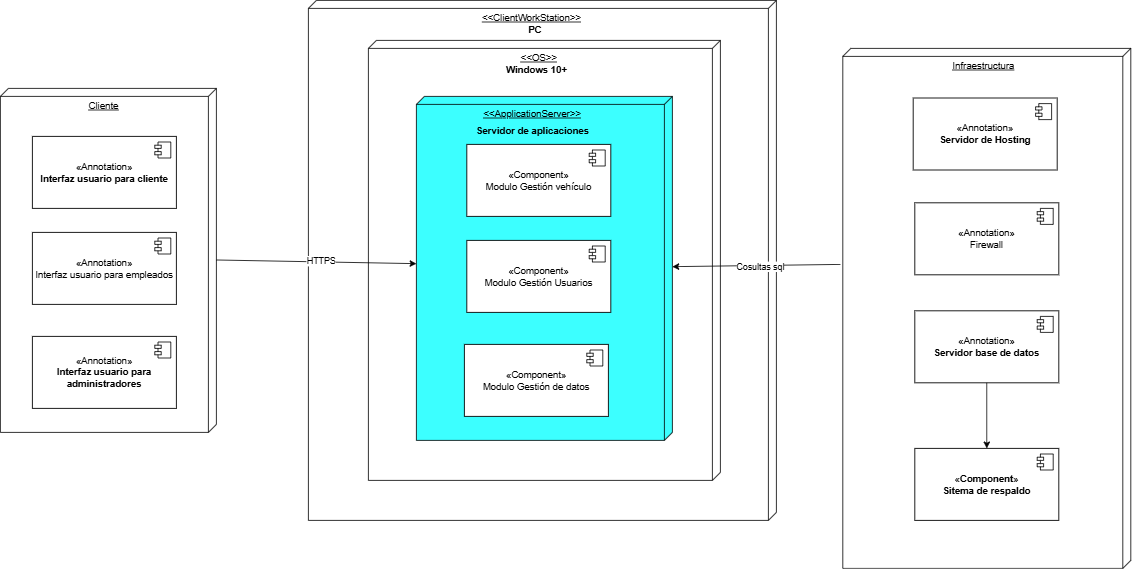

The diagram above was exported from draw.io. Its source (the exported page's mxGraphModel, read from the mxfile embedded in the PNG):
<mxGraphModel dx="2210" dy="745" grid="1" gridSize="10" guides="1" tooltips="1" connect="1" arrows="1" fold="1" page="1" pageScale="1" pageWidth="827" pageHeight="1169" math="0" shadow="0">
  <root>
    <mxCell id="0" />
    <mxCell id="1" parent="0" />
    <mxCell id="ODYcHVrw--HnXxYuimgk-1" value="&lt;span style=&quot;white-space: pre;&quot;&gt;&#09;&lt;span style=&quot;white-space: pre;&quot;&gt;&#09;&lt;/span&gt;&lt;span style=&quot;white-space: pre;&quot;&gt;&#09;&lt;span style=&quot;white-space: pre;&quot;&gt;&#09;&lt;/span&gt;&lt;span style=&quot;white-space: pre;&quot;&gt;&#09;&lt;span style=&quot;white-space: pre;&quot;&gt;&#09;&lt;/span&gt;&lt;span style=&quot;white-space: pre;&quot;&gt;&#09;&lt;/span&gt;&lt;span style=&quot;white-space: pre;&quot;&gt;&#09;&lt;/span&gt;&lt;/span&gt;&lt;/span&gt;&amp;lt;&amp;lt;ClientWorkStation&amp;gt;&amp;gt;&lt;/span&gt;" style="verticalAlign=top;align=left;spacingTop=8;spacingLeft=2;spacingRight=12;shape=cube;size=10;direction=south;fontStyle=4;html=1;whiteSpace=wrap;" parent="1" vertex="1">
      <mxGeometry x="105" y="30" width="585" height="650" as="geometry" />
    </mxCell>
    <mxCell id="ODYcHVrw--HnXxYuimgk-2" value="PC" style="text;align=center;fontStyle=1;verticalAlign=middle;spacingLeft=3;spacingRight=3;strokeColor=none;rotatable=0;points=[[0,0.5],[1,0.5]];portConstraint=eastwest;html=1;" parent="1" vertex="1">
      <mxGeometry x="367" y="66" width="41" as="geometry" />
    </mxCell>
    <mxCell id="ODYcHVrw--HnXxYuimgk-5" value="&lt;span style=&quot;white-space: pre;&quot;&gt;&#09;&lt;/span&gt;&lt;span style=&quot;white-space: pre;&quot;&gt;&#09;&lt;/span&gt;&lt;span style=&quot;white-space: pre;&quot;&gt;&#09;&lt;/span&gt;&lt;span style=&quot;white-space: pre;&quot;&gt;&#09;&lt;span style=&quot;white-space: pre;&quot;&gt;&#09;&lt;/span&gt;&lt;span style=&quot;white-space: pre;&quot;&gt;&#09;&lt;/span&gt;&lt;span style=&quot;white-space: pre;&quot;&gt;&#09;&lt;/span&gt;&lt;/span&gt;&amp;lt;&amp;lt;OS&amp;gt;&amp;gt;" style="verticalAlign=top;align=left;spacingTop=8;spacingLeft=2;spacingRight=12;shape=cube;size=10;direction=south;fontStyle=4;html=1;whiteSpace=wrap;" parent="1" vertex="1">
      <mxGeometry x="180" y="80" width="440" height="550" as="geometry" />
    </mxCell>
    <mxCell id="ODYcHVrw--HnXxYuimgk-6" value="Windows 10+" style="text;align=center;fontStyle=1;verticalAlign=middle;spacingLeft=3;spacingRight=3;strokeColor=none;rotatable=0;points=[[0,0.5],[1,0.5]];portConstraint=eastwest;html=1;" parent="1" vertex="1">
      <mxGeometry x="350" y="104" width="80" height="26" as="geometry" />
    </mxCell>
    <mxCell id="ODYcHVrw--HnXxYuimgk-7" value="&lt;span style=&quot;white-space: pre;&quot;&gt;&#09;&lt;/span&gt;&lt;span style=&quot;white-space: pre;&quot;&gt;&#09;&lt;span style=&quot;white-space: pre;&quot;&gt;&#09;&lt;/span&gt;&lt;/span&gt;&amp;lt;&amp;lt;ApplicationServer&amp;gt;&amp;gt;" style="verticalAlign=top;align=left;spacingTop=8;spacingLeft=2;spacingRight=12;shape=cube;size=10;direction=south;fontStyle=4;html=1;whiteSpace=wrap;fillColor=light-dark(#3CFFFF,#33FFFF);fillStyle=solid;" parent="1" vertex="1">
      <mxGeometry x="240" y="150" width="320" height="430" as="geometry" />
    </mxCell>
    <mxCell id="ODYcHVrw--HnXxYuimgk-8" value="Servidor de aplicaciones" style="text;align=center;fontStyle=1;verticalAlign=middle;spacingLeft=3;spacingRight=3;strokeColor=none;rotatable=0;points=[[0,0.5],[1,0.5]];portConstraint=eastwest;html=1;" parent="1" vertex="1">
      <mxGeometry x="345" y="180" width="80" height="26" as="geometry" />
    </mxCell>
    <mxCell id="ODYcHVrw--HnXxYuimgk-9" value="«Component»&lt;br&gt;Modulo Gestión vehículo" style="html=1;dropTarget=0;whiteSpace=wrap;" parent="1" vertex="1">
      <mxGeometry x="303" y="210" width="180" height="90" as="geometry" />
    </mxCell>
    <mxCell id="ODYcHVrw--HnXxYuimgk-10" value="" style="shape=module;jettyWidth=8;jettyHeight=4;" parent="ODYcHVrw--HnXxYuimgk-9" vertex="1">
      <mxGeometry x="1" width="20" height="20" relative="1" as="geometry">
        <mxPoint x="-27" y="7" as="offset" />
      </mxGeometry>
    </mxCell>
    <mxCell id="ODYcHVrw--HnXxYuimgk-11" value="«Component»&lt;br&gt;Modulo Gestión Usuarios" style="html=1;dropTarget=0;whiteSpace=wrap;" parent="1" vertex="1">
      <mxGeometry x="303" y="330" width="180" height="90" as="geometry" />
    </mxCell>
    <mxCell id="ODYcHVrw--HnXxYuimgk-12" value="" style="shape=module;jettyWidth=8;jettyHeight=4;" parent="ODYcHVrw--HnXxYuimgk-11" vertex="1">
      <mxGeometry x="1" width="20" height="20" relative="1" as="geometry">
        <mxPoint x="-27" y="7" as="offset" />
      </mxGeometry>
    </mxCell>
    <mxCell id="ODYcHVrw--HnXxYuimgk-13" value="«Component»&lt;br&gt;Modulo Gestión de datos" style="html=1;dropTarget=0;whiteSpace=wrap;" parent="1" vertex="1">
      <mxGeometry x="300" y="460" width="180" height="90" as="geometry" />
    </mxCell>
    <mxCell id="ODYcHVrw--HnXxYuimgk-14" value="" style="shape=module;jettyWidth=8;jettyHeight=4;" parent="ODYcHVrw--HnXxYuimgk-13" vertex="1">
      <mxGeometry x="1" width="20" height="20" relative="1" as="geometry">
        <mxPoint x="-27" y="7" as="offset" />
      </mxGeometry>
    </mxCell>
    <mxCell id="ODYcHVrw--HnXxYuimgk-15" value="&lt;span style=&quot;white-space: pre;&quot;&gt;&#09;&lt;/span&gt;&lt;span style=&quot;white-space: pre;&quot;&gt;&#09;&lt;/span&gt;&lt;span style=&quot;white-space: pre;&quot;&gt;&#09;&lt;/span&gt;&lt;span style=&quot;white-space: pre;&quot;&gt;&#09;&lt;/span&gt;Cliente" style="verticalAlign=top;align=left;spacingTop=8;spacingLeft=2;spacingRight=12;shape=cube;size=10;direction=south;fontStyle=4;html=1;whiteSpace=wrap;" parent="1" vertex="1">
      <mxGeometry x="-280" y="140" width="270" height="430" as="geometry" />
    </mxCell>
    <mxCell id="ODYcHVrw--HnXxYuimgk-16" value="«Annotation»&lt;br&gt;&lt;b&gt;Interfaz usuario para cliente&lt;/b&gt;" style="html=1;dropTarget=0;whiteSpace=wrap;" parent="1" vertex="1">
      <mxGeometry x="-240" y="200" width="180" height="90" as="geometry" />
    </mxCell>
    <mxCell id="ODYcHVrw--HnXxYuimgk-17" value="" style="shape=module;jettyWidth=8;jettyHeight=4;" parent="ODYcHVrw--HnXxYuimgk-16" vertex="1">
      <mxGeometry x="1" width="20" height="20" relative="1" as="geometry">
        <mxPoint x="-27" y="7" as="offset" />
      </mxGeometry>
    </mxCell>
    <mxCell id="ODYcHVrw--HnXxYuimgk-18" value="«Annotation»&lt;br&gt;Interfaz usuario para empleados" style="html=1;dropTarget=0;whiteSpace=wrap;" parent="1" vertex="1">
      <mxGeometry x="-240" y="320" width="180" height="90" as="geometry" />
    </mxCell>
    <mxCell id="ODYcHVrw--HnXxYuimgk-19" value="" style="shape=module;jettyWidth=8;jettyHeight=4;" parent="ODYcHVrw--HnXxYuimgk-18" vertex="1">
      <mxGeometry x="1" width="20" height="20" relative="1" as="geometry">
        <mxPoint x="-27" y="7" as="offset" />
      </mxGeometry>
    </mxCell>
    <mxCell id="ODYcHVrw--HnXxYuimgk-20" value="«Annotation»&lt;br&gt;&lt;b&gt;Interfaz usuario para administradores&lt;/b&gt;" style="html=1;dropTarget=0;whiteSpace=wrap;" parent="1" vertex="1">
      <mxGeometry x="-240" y="450" width="180" height="90" as="geometry" />
    </mxCell>
    <mxCell id="ODYcHVrw--HnXxYuimgk-21" value="" style="shape=module;jettyWidth=8;jettyHeight=4;" parent="ODYcHVrw--HnXxYuimgk-20" vertex="1">
      <mxGeometry x="1" width="20" height="20" relative="1" as="geometry">
        <mxPoint x="-27" y="7" as="offset" />
      </mxGeometry>
    </mxCell>
    <mxCell id="ODYcHVrw--HnXxYuimgk-22" value="&lt;span style=&quot;white-space: pre;&quot;&gt;&#09;&lt;/span&gt;&lt;span style=&quot;white-space: pre;&quot;&gt;&#09;&lt;/span&gt;&lt;span style=&quot;white-space: pre;&quot;&gt;&#09;&lt;/span&gt;&lt;span style=&quot;white-space: pre;&quot;&gt;&#09;&lt;/span&gt;&lt;span style=&quot;white-space: pre;&quot;&gt;&#09;&lt;/span&gt;Infraestructura" style="verticalAlign=top;align=left;spacingTop=8;spacingLeft=2;spacingRight=12;shape=cube;size=10;direction=south;fontStyle=4;html=1;whiteSpace=wrap;" parent="1" vertex="1">
      <mxGeometry x="773" y="90" width="360" height="650" as="geometry" />
    </mxCell>
    <mxCell id="ODYcHVrw--HnXxYuimgk-23" value="«Annotation»&lt;br&gt;&lt;b&gt;Servidor de Hosting&lt;/b&gt;" style="html=1;dropTarget=0;whiteSpace=wrap;" parent="1" vertex="1">
      <mxGeometry x="861" y="152" width="180" height="90" as="geometry" />
    </mxCell>
    <mxCell id="ODYcHVrw--HnXxYuimgk-24" value="" style="shape=module;jettyWidth=8;jettyHeight=4;" parent="ODYcHVrw--HnXxYuimgk-23" vertex="1">
      <mxGeometry x="1" width="20" height="20" relative="1" as="geometry">
        <mxPoint x="-27" y="7" as="offset" />
      </mxGeometry>
    </mxCell>
    <mxCell id="ODYcHVrw--HnXxYuimgk-25" value="«Annotation»&lt;br&gt;Firewall" style="html=1;dropTarget=0;whiteSpace=wrap;" parent="1" vertex="1">
      <mxGeometry x="863" y="283" width="180" height="90" as="geometry" />
    </mxCell>
    <mxCell id="ODYcHVrw--HnXxYuimgk-26" value="" style="shape=module;jettyWidth=8;jettyHeight=4;" parent="ODYcHVrw--HnXxYuimgk-25" vertex="1">
      <mxGeometry x="1" width="20" height="20" relative="1" as="geometry">
        <mxPoint x="-27" y="7" as="offset" />
      </mxGeometry>
    </mxCell>
    <mxCell id="ODYcHVrw--HnXxYuimgk-29" value="«Annotation»&lt;br&gt;&lt;b&gt;Servidor base de datos&lt;/b&gt;" style="html=1;dropTarget=0;whiteSpace=wrap;" parent="1" vertex="1">
      <mxGeometry x="863" y="418" width="180" height="90" as="geometry" />
    </mxCell>
    <mxCell id="ODYcHVrw--HnXxYuimgk-30" value="" style="shape=module;jettyWidth=8;jettyHeight=4;" parent="ODYcHVrw--HnXxYuimgk-29" vertex="1">
      <mxGeometry x="1" width="20" height="20" relative="1" as="geometry">
        <mxPoint x="-27" y="7" as="offset" />
      </mxGeometry>
    </mxCell>
    <mxCell id="ODYcHVrw--HnXxYuimgk-31" value="«&lt;b&gt;Component&lt;/b&gt;»&lt;br&gt;&lt;b&gt;Sitema de respaldo&lt;/b&gt;" style="html=1;dropTarget=0;whiteSpace=wrap;" parent="1" vertex="1">
      <mxGeometry x="863" y="590" width="180" height="90" as="geometry" />
    </mxCell>
    <mxCell id="ODYcHVrw--HnXxYuimgk-32" value="" style="shape=module;jettyWidth=8;jettyHeight=4;" parent="ODYcHVrw--HnXxYuimgk-31" vertex="1">
      <mxGeometry x="1" width="20" height="20" relative="1" as="geometry">
        <mxPoint x="-27" y="7" as="offset" />
      </mxGeometry>
    </mxCell>
    <mxCell id="ODYcHVrw--HnXxYuimgk-33" value="" style="endArrow=classic;html=1;rounded=0;exitX=0.5;exitY=1;exitDx=0;exitDy=0;entryX=0.5;entryY=0;entryDx=0;entryDy=0;" parent="1" source="ODYcHVrw--HnXxYuimgk-29" target="ODYcHVrw--HnXxYuimgk-31" edge="1">
      <mxGeometry width="50" height="50" relative="1" as="geometry">
        <mxPoint x="860" y="590" as="sourcePoint" />
        <mxPoint x="910" y="540" as="targetPoint" />
      </mxGeometry>
    </mxCell>
    <mxCell id="ODYcHVrw--HnXxYuimgk-34" value="" style="endArrow=classic;html=1;rounded=0;" parent="1" target="ODYcHVrw--HnXxYuimgk-7" edge="1">
      <mxGeometry width="50" height="50" relative="1" as="geometry">
        <mxPoint x="770" y="360" as="sourcePoint" />
        <mxPoint x="702.2893218813452" y="415" as="targetPoint" />
      </mxGeometry>
    </mxCell>
    <mxCell id="ODYcHVrw--HnXxYuimgk-35" value="Cosultas sql" style="edgeLabel;html=1;align=center;verticalAlign=middle;resizable=0;points=[];" parent="ODYcHVrw--HnXxYuimgk-34" vertex="1" connectable="0">
      <mxGeometry x="-0.4122" y="2" relative="1" as="geometry">
        <mxPoint x="-39" y="-1" as="offset" />
      </mxGeometry>
    </mxCell>
    <mxCell id="ODYcHVrw--HnXxYuimgk-37" value="" style="endArrow=classic;html=1;rounded=0;" parent="1" edge="1">
      <mxGeometry width="50" height="50" relative="1" as="geometry">
        <mxPoint x="-10" y="354.4770642201836" as="sourcePoint" />
        <mxPoint x="240" y="359.0642201834862" as="targetPoint" />
      </mxGeometry>
    </mxCell>
    <mxCell id="ODYcHVrw--HnXxYuimgk-38" value="HTTPS" style="edgeLabel;html=1;align=center;verticalAlign=middle;resizable=0;points=[];" parent="ODYcHVrw--HnXxYuimgk-37" vertex="1" connectable="0">
      <mxGeometry x="-0.2262" y="3" relative="1" as="geometry">
        <mxPoint x="33" y="2" as="offset" />
      </mxGeometry>
    </mxCell>
  </root>
</mxGraphModel>